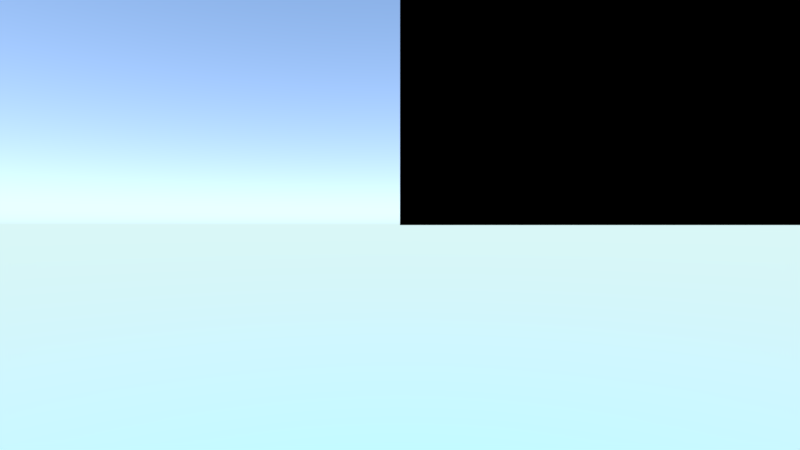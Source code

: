 # Source: voxels.blend  (saved by Blender 2.79.1; exported with 4.5.12 LTS)
import bpy
from mathutils import Matrix  # noqa: F401  (used for matrix-valued properties, if any)

bpy.ops.wm.read_factory_settings(use_empty=True)
scene = bpy.context.scene
scene.name = 'Scene'

# ---- collections
col_collection_1 = bpy.data.collections.new('Collection 1'); scene.collection.children.link(col_collection_1)

# ---- images (referenced by path relative to the original .blend; pixels are not part of the script)
import os
ASSET_DIR = os.environ.get("B2B_ASSET_DIR", "")  # directory of the original .blend (textures are referenced by path, not embedded)
HERE = os.path.dirname(os.path.abspath(__file__))  # packed textures are extracted next to this script under _unpacked/

def load_image(name, relpath, width, height, colorspace="sRGB"):
    """Load a texture the original file referenced (path relative to the .blend, or extracted next to this script)."""
    p = next((c for c in (os.path.join(HERE, relpath), os.path.join(ASSET_DIR, relpath)) if relpath and os.path.exists(c)), "")
    if p:
        img = bpy.data.images.load(p, check_existing=True)
        img.name = name
    else:  # same state as the original file: an image datablock whose file is absent (Cycles renders it pink)
        img = bpy.data.images.new(name, width, height)
        img.source = "FILE"
        img.filepath = "//" + (relpath or name)
    img.colorspace_settings.name = colorspace
    return img
img_tileset_png = load_image('tileset.png', 'Bundled/tileset.png', 1024, 1024, 'sRGB')

# ---- materials (node trees are filled in below, after node groups)
mat_material = bpy.data.materials.new('Material')
mat_material.alpha_threshold = 0.0
mat_material.roughness = 0.5
mat_material.line_color = (0.0, 0.0, 0.0, 1.0)

# ---- material node trees
mat_material.use_nodes = True; mat_material.node_tree.nodes.clear()
_N = mat_material.node_tree.nodes; _L = mat_material.node_tree.links
n0 = _N.new('ShaderNodeOutputMaterial'); n0.name = 'Material Output'; n0.location = (300, 300)
n1 = _N.new('ShaderNodeBsdfDiffuse'); n1.name = 'Diffuse BSDF'; n1.location = (10, 300)
n2 = _N.new('ShaderNodeTexImage'); n2.name = 'Image Texture'; n2.location = (-272, 305)
n2.width = 140
n2.image = img_tileset_png
n2.interpolation = 'Closest'
_L.new(n1.outputs[0], n0.inputs[0])
_L.new(n2.outputs[0], n1.inputs[0])
n0.is_active_output = True

# ---- world
world_world = bpy.data.worlds.new('World'); scene.world = world_world
world_world.use_nodes = True; world_world.node_tree.nodes.clear()
_N = world_world.node_tree.nodes; _L = world_world.node_tree.links
n0 = _N.new('ShaderNodeOutputWorld'); n0.name = 'World Output'; n0.location = (300, 300)
n1 = _N.new('ShaderNodeBackground'); n1.name = 'Background'; n1.location = (10, 300)
n1.inputs[1].default_value = 5.0
n2 = _N.new('ShaderNodeTexSky'); n2.name = 'Sky Texture'; n2.location = (-244, 335)
n2.sky_type = 'HOSEK_WILKIE'
n2.sun_elevation = 1.571
_L.new(n1.outputs[0], n0.inputs[0])
_L.new(n2.outputs[0], n1.inputs[0])
n0.is_active_output = True
world_world.color = (0.05088, 0.05088, 0.05088)
world_world.use_sun_shadow = False
world_world.sun_shadow_jitter_overblur = 0.0
world_world.cycles.sampling_method = 'MANUAL'

# ---- cameras
cam_camera = bpy.data.cameras.new('Camera')
cam_camera.clip_end = 100.0
cam_camera.lens = 18.0
cam_camera.sensor_width = 32.0
cam_camera.sensor_height = 18.0
cam_camera.ortho_scale = 7.314
cam_camera.dof.focus_distance = 0.0

# ---- lights
light_lamp = bpy.data.lights.new('Lamp', 'SUN')
light_lamp.transmission_factor = 0.0
light_lamp.cutoff_distance = 30.0
light_lamp.angle = 0.1993
light_lamp.energy = 6.0
light_lamp.shadow_buffer_clip_start = 1.001
light_lamp.shadow_soft_size = 0.1
light_lamp.shadow_cascade_max_distance = 1000.0

# ---- meshes
me_cube = bpy.data.meshes.new('Cube')
me_cube.from_pydata([(0.5, 0.5, 0.5), (0.5, 0.5, -0.5), (0.5, -0.5, 0.5), (0.5, -0.5, -0.5), (-0.5, 0.5, 0.5), (-0.5, 0.5, -0.5), (-0.5, -0.5, 0.5), (-0.5, -0.5, -0.5)], [], [(0, 4, 6, 2), (5, 1, 3, 7), (3, 2, 6, 7), (1, 0, 2, 3), (5, 4, 0, 1), (7, 6, 4, 5)])
_uv = me_cube.uv_layers.new(name='UVMap')
_uv.uv.foreach_set('vector', [-2.915e-06, 0.8333, 0.1667, 0.8333, 0.1667, 1.0, -2.915e-06, 1.0, -2.915e-06, 0.8333, 0.1667, 0.8333, 0.1667, 1.0, -2.915e-06, 1.0, -2.915e-06, 0.8333, 0.1667, 0.8333, 0.1667, 1.0, -2.915e-06, 1.0, -2.915e-06, 0.8333, 0.1667, 0.8333, 0.1667, 1.0, -2.915e-06, 1.0, -2.915e-06, 0.8333, 0.1667, 0.8333, 0.1667, 1.0, -2.915e-06, 1.0, -2.915e-06, 0.8333, 0.1667, 0.8333, 0.1667, 1.0, -2.915e-06, 1.0])
me_cube.materials.append(mat_material)
me_cube.use_remesh_preserve_volume = False
me_cube.use_remesh_preserve_attributes = False
me_cube.use_mirror_vertex_groups = False
me_cube.update()

# ---- objects
ob_cube = bpy.data.objects.new('Cube', me_cube)
ob_lamp = bpy.data.objects.new('Lamp', light_lamp)
ob_camera = bpy.data.objects.new('Camera', cam_camera)

# ---- transforms, parenting, visibility, modifiers, constraints
ob_cube.location = (0.5, 0.5, 0.5)
ob_cube.scale = (1.0, 1.0, 1.0)
ob_cube.lock_rotations_4d = False
ob_cube.empty_display_type = 'ARROWS'
ob_cube.lineart.crease_threshold = 0.0
ob_lamp.location = (4.076, 1.005, 5.904)
ob_lamp.rotation_euler = (0.6503, 0.05522, 1.866)
ob_lamp.lock_rotations_4d = False
ob_lamp.empty_display_type = 'ARROWS'
ob_lamp.color = (0.0, 0.0, 0.0, 0.0)
ob_lamp.lineart.crease_threshold = 0.0
ob_camera.location = (0.0, 0.0, 0.0)
ob_camera.rotation_euler = (1.571, 0.0, 0.0)
ob_camera.lock_rotations_4d = False
ob_camera.empty_display_type = 'ARROWS'
ob_camera.color = (0.0, 0.0, 0.0, 0.0)
ob_camera.display_type = 'WIRE'
ob_camera.lineart.crease_threshold = 0.0

# ---- collection membership
col_collection_1.objects.link(ob_cube)
col_collection_1.objects.link(ob_lamp)
col_collection_1.objects.link(ob_camera)

# ---- scene / render settings (as saved in the file)
scene.camera = ob_camera
scene.frame_start = 0; scene.frame_end = 250; scene.frame_set(0)
scene.render.engine = 'CYCLES'
scene.render.resolution_x = 1280
scene.render.resolution_y = 720
scene.render.fps = 30
scene.render.dither_intensity = 0.0
scene.cycles.use_denoising = False
scene.cycles.samples = 128
scene.cycles.sampling_pattern = 'TABULATED_SOBOL'
scene.cycles.use_adaptive_sampling = False
scene.cycles.use_light_tree = False
scene.view_settings.view_transform = 'Standard'
bpy.context.view_layer.update()
